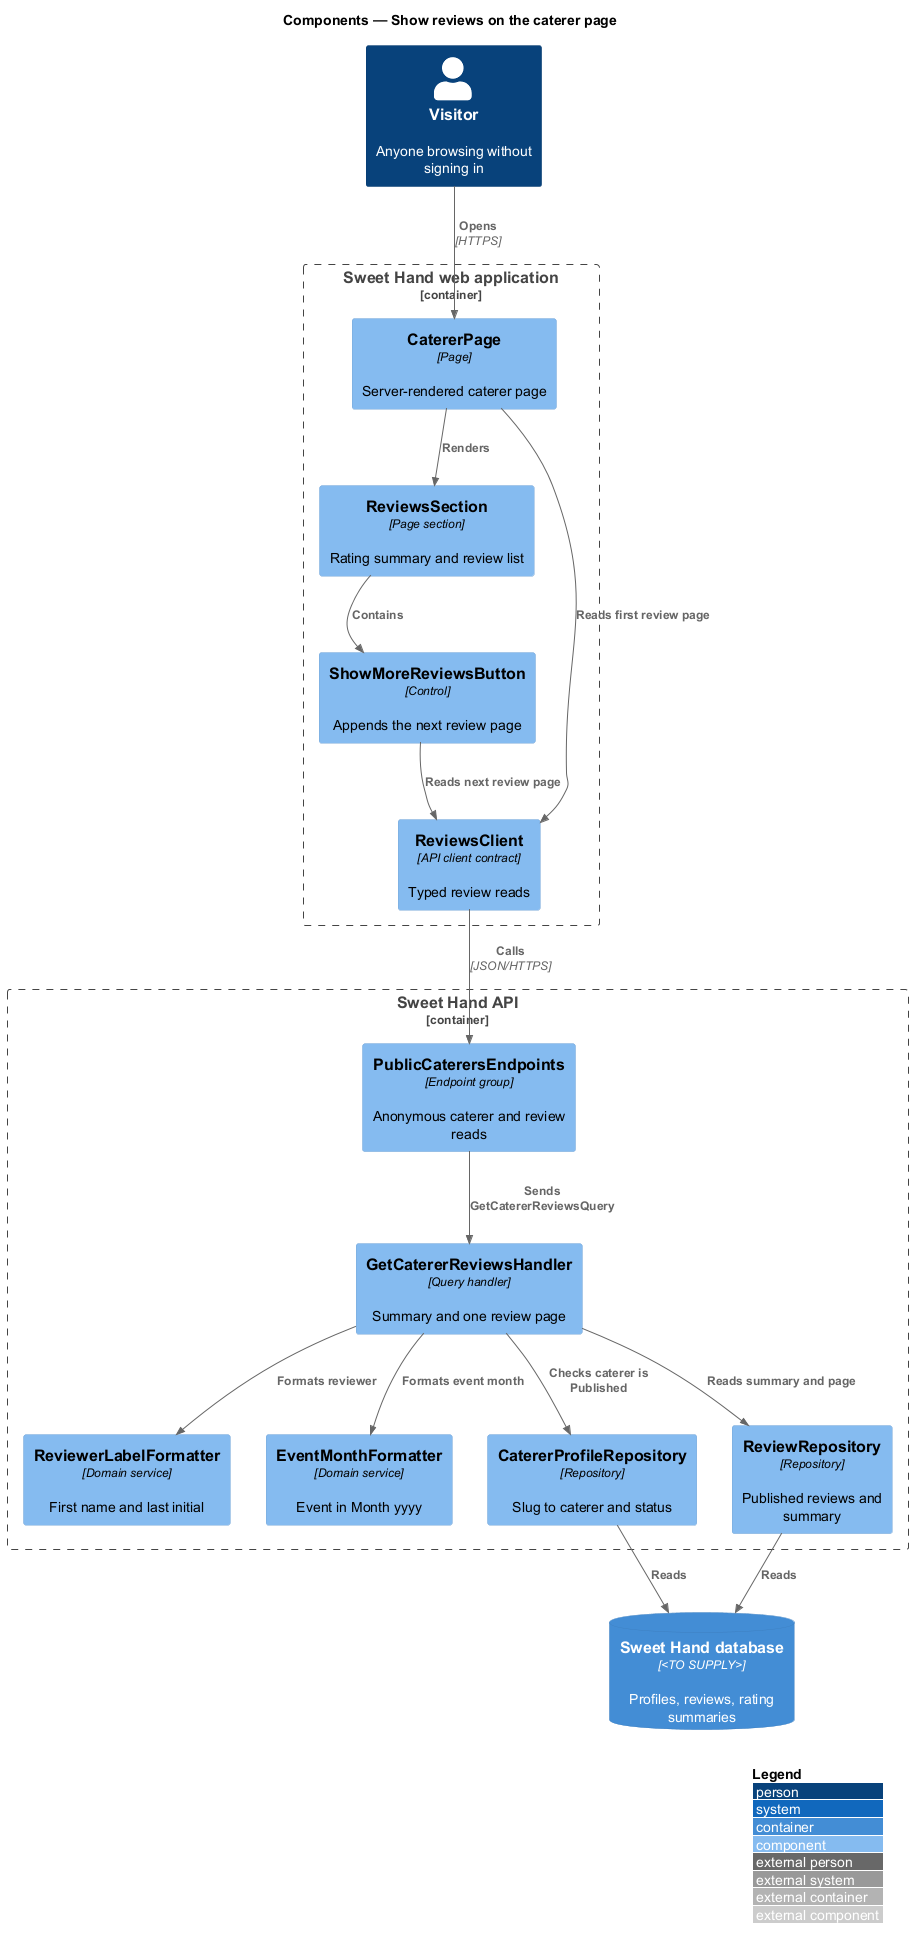

The diagram above was rendered by PlantUML. Its source (embedded in the PNG):
@startuml
!include <C4/C4_Component>
LAYOUT_WITH_LEGEND()
title Components — Show reviews on the caterer page

Person(visitor, "Visitor", "Anyone browsing without signing in")

Container_Boundary(web, "Sweet Hand web application") {
  Component(page, "CatererPage", "Page", "Server-rendered caterer page")
  Component(section, "ReviewsSection", "Page section", "Rating summary and review list")
  Component(more, "ShowMoreReviewsButton", "Control", "Appends the next review page")
  Component(client, "ReviewsClient", "API client contract", "Typed review reads")
}

Container_Boundary(api, "Sweet Hand API") {
  Component(endpoints, "PublicCaterersEndpoints", "Endpoint group", "Anonymous caterer and review reads")
  Component(handler, "GetCatererReviewsHandler", "Query handler", "Summary and one review page")
  Component(labelFmt, "ReviewerLabelFormatter", "Domain service", "First name and last initial")
  Component(monthFmt, "EventMonthFormatter", "Domain service", "Event in Month yyyy")
  Component(profRepo, "CatererProfileRepository", "Repository", "Slug to caterer and status")
  Component(revRepo, "ReviewRepository", "Repository", "Published reviews and summary")
}
ContainerDb(db, "Sweet Hand database", "<TO SUPPLY>", "Profiles, reviews, rating summaries")

Rel(visitor, page, "Opens", "HTTPS")
Rel(page, section, "Renders")
Rel(section, more, "Contains")
Rel(page, client, "Reads first review page")
Rel(more, client, "Reads next review page")
Rel(client, endpoints, "Calls", "JSON/HTTPS")
Rel(endpoints, handler, "Sends GetCatererReviewsQuery")
Rel(handler, profRepo, "Checks caterer is Published")
Rel(handler, revRepo, "Reads summary and page")
Rel(handler, labelFmt, "Formats reviewer")
Rel(handler, monthFmt, "Formats event month")
Rel(profRepo, db, "Reads")
Rel(revRepo, db, "Reads")
@enduml